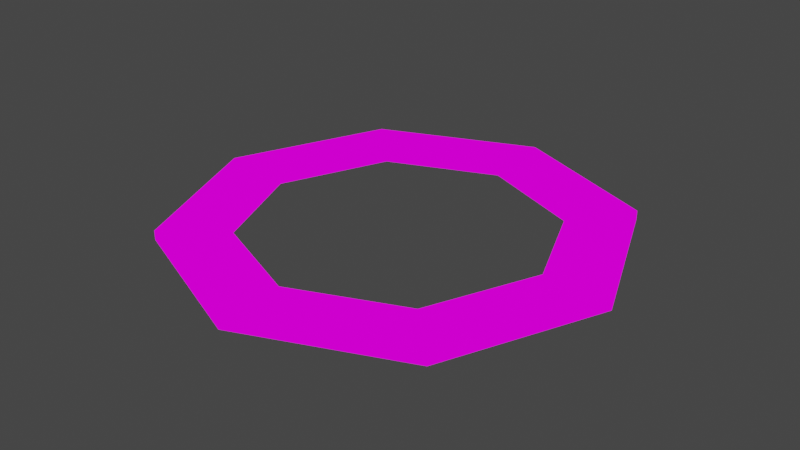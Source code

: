 # Source: wooden_ring.blend  (saved by Blender 2.82.7; exported with 4.5.12 LTS)
import bpy
from mathutils import Matrix  # noqa: F401  (used for matrix-valued properties, if any)

bpy.ops.wm.read_factory_settings(use_empty=True)
scene = bpy.context.scene
scene.name = 'Scene'

# ---- collections
col_collection = bpy.data.collections.new('Collection'); scene.collection.children.link(col_collection)

# ---- images (referenced by path relative to the original .blend; pixels are not part of the script)
import os
ASSET_DIR = os.environ.get("B2B_ASSET_DIR", "")  # directory of the original .blend (textures are referenced by path, not embedded)
HERE = os.path.dirname(os.path.abspath(__file__))  # packed textures are extracted next to this script under _unpacked/

def load_image(name, relpath, width, height, colorspace="sRGB"):
    """Load a texture the original file referenced (path relative to the .blend, or extracted next to this script)."""
    p = next((c for c in (os.path.join(HERE, relpath), os.path.join(ASSET_DIR, relpath)) if relpath and os.path.exists(c)), "")
    if p:
        img = bpy.data.images.load(p, check_existing=True)
        img.name = name
    else:  # same state as the original file: an image datablock whose file is absent (Cycles renders it pink)
        img = bpy.data.images.new(name, width, height)
        img.source = "FILE"
        img.filepath = "//" + (relpath or name)
    img.colorspace_settings.name = colorspace
    return img
img_wooden_ring = load_image('wooden_ring', 'wooden_ring.png', 1024, 1024, 'sRGB')

# ---- materials (node trees are filled in below, after node groups)
mat_material = bpy.data.materials.new('Material')
mat_material.alpha_threshold = 0.0
mat_material.use_transparent_shadow = False
mat_material.line_color = (0.0, 0.0, 0.0, 1.0)

# ---- material node trees
mat_material.use_nodes = True; mat_material.node_tree.nodes.clear()
_N = mat_material.node_tree.nodes; _L = mat_material.node_tree.links
n0 = _N.new('ShaderNodeOutputMaterial'); n0.name = 'Material Output'; n0.location = (300, 300)
n1 = _N.new('ShaderNodeTexImage'); n1.name = 'Image Texture'; n1.location = (-53, 283)
n1.image = img_wooden_ring
n1.interpolation = 'Closest'
_L.new(n1.outputs[0], n0.inputs[0])
n0.is_active_output = True

# ---- world
world_world = bpy.data.worlds.new('World'); scene.world = world_world
world_world.use_nodes = True; world_world.node_tree.nodes.clear()
_N = world_world.node_tree.nodes; _L = world_world.node_tree.links
n0 = _N.new('ShaderNodeOutputWorld'); n0.name = 'World Output'; n0.location = (300, 300)
n1 = _N.new('ShaderNodeBackground'); n1.name = 'Background'; n1.location = (10, 300)
n1.inputs[0].default_value = (0.05088, 0.05088, 0.05088, 1.0)
_L.new(n1.outputs[0], n0.inputs[0])
n0.is_active_output = True
world_world.color = (0.05088, 0.05088, 0.05088)
world_world.use_sun_shadow = False
world_world.sun_shadow_jitter_overblur = 0.0

# ---- meshes
me_wooden_ring = bpy.data.meshes.new('wooden_ring')
me_wooden_ring.from_pydata([(0.0, 6.0, -0.125), (0.0, 6.0, 0.125), (4.243, 4.243, -0.125), (4.243, 4.243, 0.125), (6.0, -2.623e-07, -0.125), (6.0, -2.623e-07, 0.125), (4.243, -4.243, -0.125), (4.243, -4.243, 0.125), (-5.245e-07, -6.0, -0.125), (-5.245e-07, -6.0, 0.125), (-4.243, -4.243, -0.125), (-4.243, -4.243, 0.125), (-6.0, 7.155e-08, -0.125), (-6.0, 7.155e-08, 0.125), (-4.243, 4.243, -0.125), (-4.243, 4.243, 0.125), (-2.97, 2.97, -0.125), (-4.2, 8.585e-08, -0.125), (-2.97, -2.97, -0.125), (-4.745e-07, -4.2, -0.125), (2.97, -2.97, -0.125), (4.2, -1.478e-07, -0.125), (2.97, 2.97, -0.125), (-1.073e-07, 4.2, -0.125), (-2.97, 2.97, 0.125), (-4.2, 8.585e-08, 0.125), (-2.97, -2.97, 0.125), (-4.745e-07, -4.2, 0.125), (2.97, -2.97, 0.125), (4.2, -1.478e-07, 0.125), (2.97, 2.97, 0.125), (-1.073e-07, 4.2, 0.125)], [], [(0, 1, 3, 2), (2, 3, 5, 4), (4, 5, 7, 6), (6, 7, 9, 8), (12, 14, 16, 17), (8, 9, 11, 10), (30, 31, 23, 22), (10, 11, 13, 12), (25, 26, 18, 17), (12, 13, 15, 14), (16, 24, 25, 17), (14, 15, 1, 0), (26, 27, 19, 18), (19, 27, 28, 20), (24, 16, 23, 31), (2, 4, 21, 22), (6, 8, 19, 20), (14, 0, 23, 16), (0, 2, 22, 23), (21, 29, 30, 22), (9, 7, 28, 27), (1, 15, 24, 31), (13, 11, 26, 25), (3, 1, 31, 30), (15, 13, 25, 24), (5, 3, 30, 29), (7, 5, 29, 28), (11, 9, 27, 26), (4, 6, 20, 21), (8, 10, 18, 19), (10, 12, 17, 18), (21, 20, 28, 29)])
_uv = me_wooden_ring.uv_layers.new(name='UVMap')
_uv.uv.foreach_set('vector', [0.6854, 0.01576, 0.7382, 0.01576, 0.7382, 0.9861, 0.6854, 0.9861, 0.7374, 0.9874, 0.6846, 0.9874, 0.6846, 0.01705, 0.7374, 0.01705, 0.7369, 0.9874, 0.684, 0.9874, 0.684, 0.01705, 0.7369, 0.01705, 0.7373, 0.9855, 0.6845, 0.9855, 0.6845, 0.01519, 0.7373, 0.01519, 0.6142, 0.01368, 0.6142, 0.9847, 0.2626, 0.839, 0.2626, 0.1593, 0.7365, 0.9874, 0.6836, 0.9874, 0.6836, 0.01705, 0.7365, 0.01705, 0.1713, 0.8373, 0.1713, 0.1546, 0.2244, 0.1546, 0.2244, 0.8373, 0.7378, 0.9867, 0.685, 0.9867, 0.685, 0.01638, 0.7378, 0.01638, 0.2231, 0.154, 0.2231, 0.8368, 0.17, 0.8368, 0.17, 0.154, 0.684, 0.01379, 0.7369, 0.01379, 0.7369, 0.9841, 0.684, 0.9841, 0.1705, 0.1546, 0.2236, 0.1546, 0.2236, 0.8373, 0.1705, 0.8373, 0.6847, 0.01423, 0.7376, 0.01422, 0.7376, 0.9845, 0.6847, 0.9845, 0.2235, 0.1546, 0.2235, 0.8373, 0.1704, 0.8373, 0.1704, 0.1546, 0.2232, 0.8373, 0.1701, 0.8373, 0.1701, 0.1546, 0.2232, 0.1546, 0.2235, 0.8372, 0.1704, 0.8372, 0.1704, 0.1545, 0.2235, 0.1545, 0.6107, 0.01238, 0.6107, 0.9834, 0.2591, 0.8377, 0.2591, 0.158, 0.6146, 0.01256, 0.6146, 0.9836, 0.263, 0.8379, 0.263, 0.1582, 0.6122, 0.01471, 0.6122, 0.9857, 0.2606, 0.8401, 0.2606, 0.1604, 0.6127, 0.01386, 0.6127, 0.9849, 0.2611, 0.8392, 0.2611, 0.1595, 0.2231, 0.8373, 0.17, 0.8373, 0.17, 0.1546, 0.2231, 0.1546, 0.6122, 0.01369, 0.6122, 0.9847, 0.2606, 0.8391, 0.2606, 0.1593, 0.6113, 0.01437, 0.6113, 0.9854, 0.2597, 0.8397, 0.2597, 0.16, 0.6155, 0.014, 0.6155, 0.985, 0.2639, 0.8394, 0.2639, 0.1596, 0.6166, 0.01557, 0.6166, 0.9866, 0.265, 0.8409, 0.265, 0.1612, 0.6138, 0.01232, 0.6138, 0.9833, 0.2621, 0.8377, 0.2621, 0.158, 0.6129, 0.01557, 0.6129, 0.9866, 0.2613, 0.8409, 0.2613, 0.1612, 0.6139, 0.01439, 0.6139, 0.9854, 0.2623, 0.8398, 0.2623, 0.16, 0.6126, 0.01471, 0.6126, 0.9857, 0.2609, 0.8401, 0.2609, 0.1604, 0.612, 0.01437, 0.612, 0.9854, 0.2604, 0.8397, 0.2604, 0.16, 0.6126, 0.01369, 0.6126, 0.9847, 0.2609, 0.8391, 0.2609, 0.1593, 0.6127, 0.01369, 0.6127, 0.9847, 0.2611, 0.8391, 0.2611, 0.1593, 0.2233, 0.1545, 0.2233, 0.8372, 0.1702, 0.8372, 0.1702, 0.1545])
me_wooden_ring.materials.append(mat_material)
me_wooden_ring.use_remesh_preserve_volume = False
me_wooden_ring.use_remesh_preserve_attributes = False
me_wooden_ring.use_mirror_vertex_groups = False
me_wooden_ring.update()

# ---- objects
ob_wooden_ring = bpy.data.objects.new('wooden_ring', me_wooden_ring)

# ---- transforms, parenting, visibility, modifiers, constraints
ob_wooden_ring.location = (0.0, 0.0, 0.0)
ob_wooden_ring.lock_rotations_4d = False
ob_wooden_ring.empty_display_type = 'ARROWS'
ob_wooden_ring.lineart.crease_threshold = 0.0

# ---- collection membership
col_collection.objects.link(ob_wooden_ring)

# ---- scene / render settings (as saved in the file)
scene.frame_start = 1; scene.frame_end = 250; scene.frame_set(29)
scene.render.engine = 'BLENDER_EEVEE_NEXT'
scene.cycles.use_denoising = False
scene.cycles.samples = 128
scene.cycles.sampling_pattern = 'TABULATED_SOBOL'
scene.cycles.use_adaptive_sampling = False
scene.cycles.use_light_tree = False
scene.view_settings.view_transform = 'Filmic'
bpy.context.view_layer.update()

# ---- added for rendering (the .blend has no active camera and no usable light): camera, sun
cam_auto = bpy.data.cameras.new('AutoCamera')
cam_auto.lens = 50.0
cam_auto.sensor_width = 36.0
cam_auto.clip_end = 1000.0
ob_auto_camera = bpy.data.objects.new('AutoCamera', cam_auto)
scene.collection.objects.link(ob_auto_camera)
ob_auto_camera.location = (15.7033, -18.8439, 12.5626)
ob_auto_camera.rotation_euler = (1.09748, -7.21219e-08, 0.694738)
scene.camera = ob_auto_camera
light_auto_sun = bpy.data.lights.new('AutoSun', 'SUN')
light_auto_sun.energy = 3.0
light_auto_sun.angle = 0.0523599
ob_auto_sun = bpy.data.objects.new('AutoSun', light_auto_sun)
scene.collection.objects.link(ob_auto_sun)
ob_auto_sun.rotation_euler = (0.872665, 0.174533, 0.523599)
bpy.context.view_layer.update()
